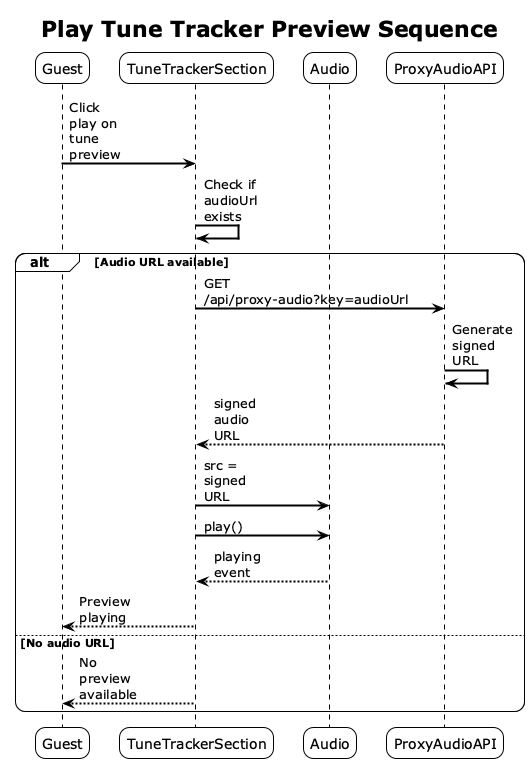

The diagram above was rendered by PlantUML. Its source (embedded in the PNG):
@startuml
!theme plain
skinparam sequenceArrowThickness 2
skinparam roundcorner 20
skinparam maxmessagesize 60

title Play Tune Tracker Preview Sequence
participant Guest
participant TuneTrackerSection
participant Audio
participant ProxyAudioAPI

Guest -> TuneTrackerSection: Click play on tune preview
TuneTrackerSection -> TuneTrackerSection: Check if audioUrl exists
alt Audio URL available
    TuneTrackerSection -> ProxyAudioAPI: GET /api/proxy-audio?key=audioUrl
    ProxyAudioAPI -> ProxyAudioAPI: Generate signed URL
    ProxyAudioAPI --> TuneTrackerSection: signed audio URL
    TuneTrackerSection -> Audio: src = signed URL
    TuneTrackerSection -> Audio: play()
    Audio --> TuneTrackerSection: playing event
    TuneTrackerSection --> Guest: Preview playing
else No audio URL
    TuneTrackerSection --> Guest: No preview available
end

@enduml